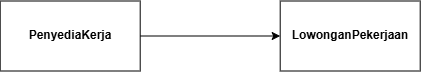

The diagram above was exported from draw.io. Its source (the exported page's mxGraphModel, read from the mxfile embedded in the PNG):
<mxGraphModel dx="1047" dy="582" grid="1" gridSize="10" guides="1" tooltips="1" connect="1" arrows="1" fold="1" page="1" pageScale="1" pageWidth="850" pageHeight="1100" background="none" math="0" shadow="0">
  <root>
    <mxCell id="0" />
    <mxCell id="1" parent="0" />
    <mxCell id="EqwD-625EQQLNpGhpYT1-4" edge="1" parent="1" source="EqwD-625EQQLNpGhpYT1-1" style="edgeStyle=orthogonalEdgeStyle;rounded=0;orthogonalLoop=1;jettySize=auto;html=1;" target="EqwD-625EQQLNpGhpYT1-3">
      <mxGeometry relative="1" as="geometry" />
    </mxCell>
    <mxCell id="EqwD-625EQQLNpGhpYT1-1" parent="1" style="html=1;whiteSpace=wrap;" value="&lt;b&gt;PenyediaKerja&lt;/b&gt;" vertex="1">
      <mxGeometry height="70" width="140" x="90" y="90" as="geometry" />
    </mxCell>
    <mxCell id="EqwD-625EQQLNpGhpYT1-3" parent="1" style="html=1;whiteSpace=wrap;" value="&lt;b&gt;LowonganPekerjaan&lt;/b&gt;" vertex="1">
      <mxGeometry height="70" width="140" x="370" y="90" as="geometry" />
    </mxCell>
  </root>
</mxGraphModel>